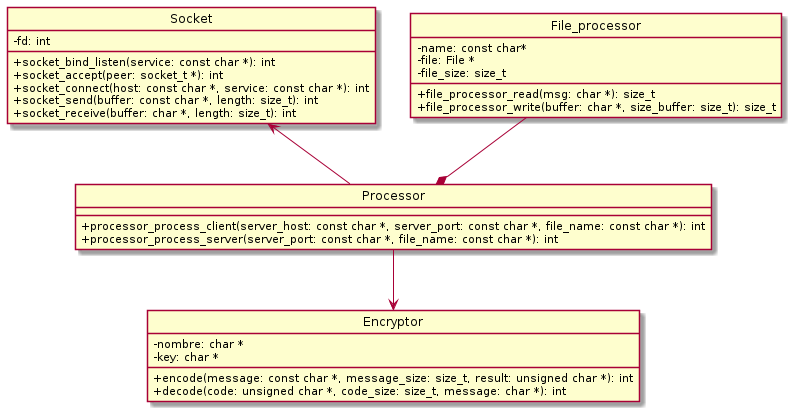

The diagram above was rendered by PlantUML. Its source (embedded in the PNG):
@startuml Processor inferior
hide circles
skinparam ClassAttributeIconSize 0
hide interface fields

Class Encryptor{
    -nombre: char *
    -key: char *
    +encode(message: const char *, message_size: size_t, result: unsigned char *): int
    +decode(code: unsigned char *, code_size: size_t, message: char *): int
}

Class Socket{
    -fd: int
    +socket_bind_listen(service: const char *): int
    +socket_accept(peer: socket_t *): int
    +socket_connect(host: const char *, service: const char *): int
    +socket_send(buffer: const char *, length: size_t): int
    +socket_receive(buffer: char *, length: size_t): int
}

Class File_processor{
    -name: const char*
    -file: File *
    -file_size: size_t
    +file_processor_read(msg: char *): size_t
    +file_processor_write(buffer: char *, size_buffer: size_t): size_t
}

class Processor{
    +processor_process_client(server_host: const char *, server_port: const char *, file_name: const char *): int
    +processor_process_server(server_port: const char *, file_name: const char *): int
}

Processor *-up- File_processor
Processor -up-> Socket
Processor -down-> Encryptor

@enduml